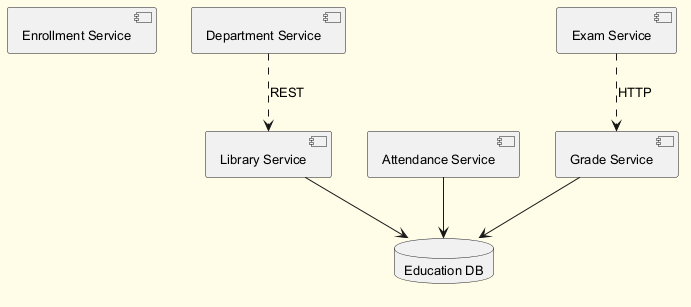

The diagram above was rendered by PlantUML. Its source (embedded in the PNG):
@startuml
skinparam backgroundColor #FFFDE7
skinparam classBackgroundColor #FFF9C4
skinparam classBorderColor #F57F17
skinparam defaultFontSize 13
component "Enrollment Service" as C_EnrollmentService
component "Grade Service" as C_GradeService
component "Library Service" as C_LibraryService
component "Department Service" as C_DepartmentService
component "Exam Service" as C_ExamService
component "Attendance Service" as C_AttendanceService
database "Education DB" as DB_education
C_GradeService --> DB_education
C_LibraryService --> DB_education
C_AttendanceService --> DB_education
C_ExamService ..> C_GradeService : HTTP
C_DepartmentService ..> C_LibraryService : REST
@enduml